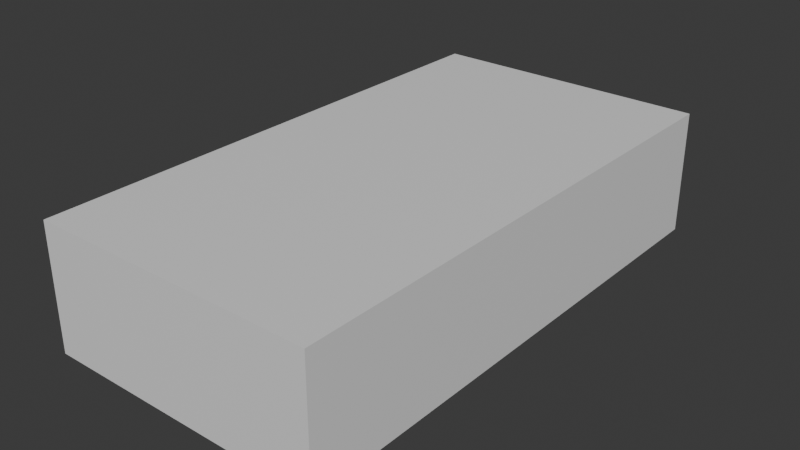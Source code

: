 # Source: LEVEL_001.blend  (saved by Blender 5.2.44; exported with 4.5.12 LTS)
import bpy
from mathutils import Matrix  # noqa: F401  (used for matrix-valued properties, if any)

bpy.ops.wm.read_factory_settings(use_empty=True)
scene = bpy.context.scene
scene.name = 'Scene'

# ---- materials (node trees are filled in below, after node groups)
mat_zm_empty_material = bpy.data.materials.new('ZM_EMPTY_MATERIAL')

# ---- material node trees
mat_zm_empty_material.use_nodes = True; mat_zm_empty_material.node_tree.nodes.clear()
_N = mat_zm_empty_material.node_tree.nodes; _L = mat_zm_empty_material.node_tree.links
n0 = _N.new('ShaderNodeBsdfPrincipled'); n0.name = 'Principled BSDF'; n0.location = (-200, 100)
n0.inputs[10].default_value = 0.005
n1 = _N.new('ShaderNodeOutputMaterial'); n1.name = 'Material Output'; n1.location = (200, 100)
_L.new(n0.outputs[0], n1.inputs[0])
n1.is_active_output = True

# ---- world
world_world = bpy.data.worlds.new('World'); scene.world = world_world
world_world.use_nodes = True; world_world.node_tree.nodes.clear()
_N = world_world.node_tree.nodes; _L = world_world.node_tree.links
n0 = _N.new('ShaderNodeOutputWorld'); n0.name = 'World Output'; n0.location = (200, 100)
n1 = _N.new('ShaderNodeBackground'); n1.name = 'Background'; n1.location = (-200, 100)
n1.inputs[0].default_value = (0.05088, 0.05088, 0.05088, 1.0)
_L.new(n1.outputs[0], n0.inputs[0])
n0.is_active_output = True
world_world.color = (0.05088, 0.05088, 0.05088)
world_world.sun_shadow_jitter_overblur = 0.0

# ---- meshes
me_cube = bpy.data.meshes.new('Cube')
me_cube.from_pydata([(-1.0, -1.0, -1.0), (-1.0, -1.0, 1.0), (-1.0, 1.0, -1.0), (-1.0, 1.0, 1.0), (1.0, -1.0, -1.0), (1.0, -1.0, 1.0), (1.0, 1.0, -1.0), (1.0, 1.0, 1.0)], [], [(0, 1, 3, 2), (2, 3, 7, 6), (6, 7, 5, 4), (4, 5, 1, 0), (2, 6, 4, 0), (7, 3, 1, 5)])
_uv = me_cube.uv_layers.new(name='UVMap')
_uv.uv.foreach_set('vector', [0.375, 0.0, 0.625, 0.0, 0.625, 0.25, 0.375, 0.25, 0.375, 0.25, 0.625, 0.25, 0.625, 0.5, 0.375, 0.5, 0.375, 0.5, 0.625, 0.5, 0.625, 0.75, 0.375, 0.75, 0.375, 0.75, 0.625, 0.75, 0.625, 1.0, 0.375, 1.0, 0.125, 0.5, 0.375, 0.5, 0.375, 0.75, 0.125, 0.75, 0.625, 0.5, 0.875, 0.5, 0.875, 0.75, 0.625, 0.75])
me_cube.materials.append(mat_zm_empty_material)
me_cube.update()

# ---- objects
ob_zcvobstartpoint_pc_start = bpy.data.objects.new('zCVobStartpoint:PC_START', None)
ob_zcwaypoint_wp_001 = bpy.data.objects.new('zCWaypoint:WP_001', None)
ob_zcwaypoint_wp_002 = bpy.data.objects.new('zCWaypoint:WP_002', None)
ob_zcwaypoint_wp_003 = bpy.data.objects.new('zCWaypoint:WP_003', None)
ob_zcvoblight_light_001 = bpy.data.objects.new('zCVobLight:LIGHT_001', None)
ob_cube = bpy.data.objects.new('Cube', me_cube)
ob_zcvoblevelcompo_level_001 = bpy.data.objects.new('zCVobLevelCompo:LEVEL_001', None)

# ---- transforms, parenting, visibility, modifiers, constraints
ob_zcvobstartpoint_pc_start.location = (0.0, 0.0, 0.0)
ob_zcvobstartpoint_pc_start.rotation_mode = 'QUATERNION'
ob_zcvobstartpoint_pc_start.rotation_quaternion = (1.0, 0.0, 0.0, 0.0)
ob_zcvobstartpoint_pc_start.empty_display_size = 2.0
ob_zcwaypoint_wp_001.location = (0.0, 0.0, 0.0)
ob_zcwaypoint_wp_001.rotation_mode = 'QUATERNION'
ob_zcwaypoint_wp_001.rotation_quaternion = (1.0, 0.0, 0.0, 0.0)
ob_zcwaypoint_wp_001.empty_display_type = 'SINGLE_ARROW'
ob_zcwaypoint_wp_002.location = (0.5327, 2.171, 0.2013)
ob_zcwaypoint_wp_002.rotation_mode = 'QUATERNION'
ob_zcwaypoint_wp_002.rotation_quaternion = (1.0, 0.0, 0.0, 0.0)
ob_zcwaypoint_wp_002.empty_display_type = 'SINGLE_ARROW'
ob_zcwaypoint_wp_003.location = (1.501, 1.734, -1.707)
ob_zcwaypoint_wp_003.rotation_mode = 'QUATERNION'
ob_zcwaypoint_wp_003.rotation_quaternion = (1.0, 0.0, 0.0, 0.0)
ob_zcwaypoint_wp_003.empty_display_type = 'SINGLE_ARROW'
ob_zcvoblight_light_001.location = (1.016, 1.051, -2.763)
ob_zcvoblight_light_001.rotation_mode = 'QUATERNION'
ob_zcvoblight_light_001.rotation_quaternion = (1.0, 0.0, 0.0, 0.0)
ob_zcvoblight_light_001.empty_display_type = 'CONE'
ob_zcvoblight_light_001.empty_display_size = 0.3
ob_cube.location = (-4.213, 0.4717, 0.7267)
ob_cube.scale = (2.272, 4.246, 1.0)
ob_zcvoblevelcompo_level_001.location = (-4.213, 0.4717, 0.7267)
ob_zcvoblevelcompo_level_001.rotation_mode = 'QUATERNION'
ob_zcvoblevelcompo_level_001.rotation_quaternion = (1.0, 0.0, 0.0, 0.0)

# ---- collection membership
scene.collection.objects.link(ob_zcvobstartpoint_pc_start)
scene.collection.objects.link(ob_zcwaypoint_wp_001)
scene.collection.objects.link(ob_zcwaypoint_wp_002)
scene.collection.objects.link(ob_zcwaypoint_wp_003)
scene.collection.objects.link(ob_zcvoblight_light_001)
scene.collection.objects.link(ob_cube)
scene.collection.objects.link(ob_zcvoblevelcompo_level_001)

# ---- scene / render settings (as saved in the file)
scene.frame_start = 1; scene.frame_end = 250; scene.frame_set(1)
scene.render.engine = 'BLENDER_EEVEE_NEXT'
scene.render.bake_bias = 0.0
scene.render.bake_samples = 0
scene.render.compositor_device = 'GPU'
scene.eevee.use_volume_custom_range = False
scene.eevee.fast_gi_thickness_near = 0.1
scene.eevee.fast_gi_thickness_far = 0.0
scene.eevee.ray_tracing_options.screen_trace_thickness = 0.1
bpy.context.view_layer.update()

# ---- added for rendering (the .blend has no active camera and no usable light): camera, sun
cam_auto = bpy.data.cameras.new('AutoCamera')
cam_auto.lens = 50.0
cam_auto.sensor_width = 36.0
cam_auto.clip_end = 1000.0
ob_auto_camera = bpy.data.objects.new('AutoCamera', cam_auto)
scene.collection.objects.link(ob_auto_camera)
ob_auto_camera.location = (4.88927, -10.4508, 8.00831)
ob_auto_camera.rotation_euler = (1.09748, -7.21219e-08, 0.694738)
scene.camera = ob_auto_camera
light_auto_sun = bpy.data.lights.new('AutoSun', 'SUN')
light_auto_sun.energy = 3.0
light_auto_sun.angle = 0.0523599
ob_auto_sun = bpy.data.objects.new('AutoSun', light_auto_sun)
scene.collection.objects.link(ob_auto_sun)
ob_auto_sun.rotation_euler = (0.872665, 0.174533, 0.523599)
bpy.context.view_layer.update()
